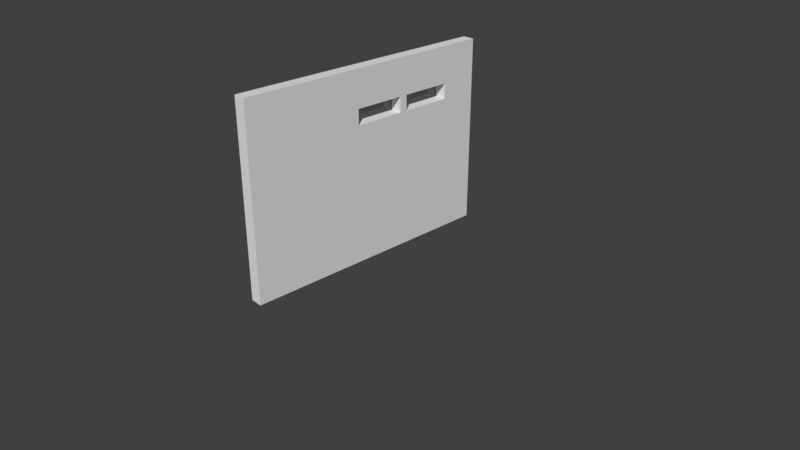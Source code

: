 # Source: solid_wall_left.blend  (saved by Blender 2.79.0; exported with 4.5.12 LTS)
import bpy
from mathutils import Matrix  # noqa: F401  (used for matrix-valued properties, if any)

bpy.ops.wm.read_factory_settings(use_empty=True)
scene = bpy.context.scene
scene.name = 'Scene'

# ---- collections
col_collection_1 = bpy.data.collections.new('Collection 1'); scene.collection.children.link(col_collection_1)

# ---- materials (node trees are filled in below, after node groups)
mat_glass = bpy.data.materials.new('glass')
mat_glass.alpha_threshold = 0.0
mat_glass.diffuse_color = (0.3821, 0.6525, 0.8, 1.0)
mat_glass.roughness = 0.5
mat_material = bpy.data.materials.new('Material')
mat_material.alpha_threshold = 0.0
mat_material.roughness = 0.5
mat_material.line_color = (0.0, 0.0, 0.0, 1.0)

# ---- material node trees
mat_glass.use_nodes = True; mat_glass.node_tree.nodes.clear()
_N = mat_glass.node_tree.nodes; _L = mat_glass.node_tree.links
n0 = _N.new('ShaderNodeOutputMaterial'); n0.name = 'Material Output'; n0.location = (300, 300)
n1 = _N.new('ShaderNodeBsdfGlass'); n1.name = 'Glass BSDF'; n1.location = (-129, 366)
n1.distribution = 'BECKMANN'
n1.inputs[2].default_value = 1.45
n2 = _N.new('ShaderNodeMixShader'); n2.name = 'Mix Shader'; n2.location = (104, 307)
n2.inputs[0].default_value = 0.08015
n3 = _N.new('ShaderNodeBsdfDiffuse'); n3.name = 'Diffuse BSDF'; n3.location = (-178, 132)
n3.inputs[0].default_value = (0.1087, 0.03781, 0.01353, 1.0)
_L.new(n2.outputs[0], n0.inputs[0])
_L.new(n1.outputs[0], n2.inputs[1])
_L.new(n3.outputs[0], n2.inputs[2])
n0.is_active_output = True

# ---- world
world_world = bpy.data.worlds.new('World'); scene.world = world_world
world_world.color = (0.05088, 0.05088, 0.05088)
world_world.use_sun_shadow = False
world_world.sun_shadow_jitter_overblur = 0.0
world_world.cycles.sampling_method = 'MANUAL'

# ---- cameras
cam_camera = bpy.data.cameras.new('Camera')
cam_camera.clip_end = 100.0
cam_camera.lens = 35.0
cam_camera.sensor_width = 32.0
cam_camera.sensor_height = 18.0
cam_camera.ortho_scale = 7.314
cam_camera.dof.focus_distance = 0.0

# ---- meshes
me_plane = bpy.data.meshes.new('Plane')
me_plane.from_pydata([(-0.07202, -0.4215, 2.352), (-0.07202, -0.4215, 1.508), (-0.07202, 1.579, 2.352), (-0.07202, 1.579, 1.508)], [], [(0, 1, 3, 2)])
me_plane.materials.append(mat_glass)
me_plane.use_remesh_preserve_volume = False
me_plane.use_remesh_preserve_attributes = False
me_plane.use_mirror_vertex_groups = False
me_plane.update()
me_cube_002 = bpy.data.meshes.new('Cube.002')
me_cube_002.from_pydata([(1.0, 1.0, 0.0), (1.0, -1.0, 0.0), (-1.0, -1.0, 0.0), (-1.0, 1.0, 0.0), (1.0, 1.0, 2.0), (1.0, -1.0, 2.0), (-1.0, -1.0, 2.0), (-1.0, 1.0, 2.0), (-1.0, 0.3305, 1.45), (1.0, 0.3305, 1.45), (-1.0, 0.7139, 1.45), (1.0, 0.7139, 1.45), (-1.0, 0.7139, 1.613), (1.0, 0.7139, 1.613), (-1.0, 0.3305, 1.613), (1.0, 0.3305, 1.613), (-1.0, -0.1106, 1.45), (1.0, -0.1106, 1.45), (-1.0, 0.2728, 1.45), (1.0, 0.2728, 1.45), (1.0, 0.2728, 1.613), (-1.0, 0.2728, 1.613), (-1.0, 0.2728, 1.474), (1.0, 0.2728, 1.474), (-1.0, -0.1106, 1.613), (1.0, -0.1106, 1.613), (1.0, -0.06274, 1.613)], [], [(0, 1, 2, 3), (4, 7, 6, 5), (0, 4, 13, 11, 9, 23, 19, 17, 25, 26, 5, 1), (1, 5, 6, 2), (2, 6, 24, 16, 18, 22, 8, 10, 7, 3), (4, 0, 3, 7), (10, 11, 13, 12), (5, 26, 20, 23, 9, 15, 13, 4), (8, 9, 11, 10), (15, 14, 12, 13), (7, 10, 12, 14, 6), (9, 8, 14, 15), (18, 19, 23, 20, 21, 22), (16, 17, 19, 18), (25, 24, 21, 20, 26), (8, 22, 21, 24, 6, 14), (17, 16, 24, 25)])
me_cube_002.materials.append(mat_material)
me_cube_002.use_remesh_preserve_volume = False
me_cube_002.use_remesh_preserve_attributes = False
me_cube_002.use_mirror_vertex_groups = False
me_cube_002.update()

# ---- objects
ob_plane = bpy.data.objects.new('Plane', me_plane)
ob_wall = bpy.data.objects.new('wall', me_cube_002)
ob_camera = bpy.data.objects.new('Camera', cam_camera)

# ---- transforms, parenting, visibility, modifiers, constraints
ob_plane.location = (0.0, 0.0, 0.0)
ob_plane.lineart.crease_threshold = 0.0
ob_wall.location = (0.0, 0.0, 0.0)
ob_wall.scale = (0.08, 1.75, 1.25)
ob_wall.lock_rotations_4d = False
ob_wall.empty_display_type = 'ARROWS'
ob_wall.lineart.crease_threshold = 0.0
ob_camera.location = (7.481, -6.508, 5.344)
ob_camera.rotation_euler = (1.109, 0.0, 0.8149)
ob_camera.lock_rotations_4d = False
ob_camera.empty_display_type = 'ARROWS'
ob_camera.color = (0.0, 0.0, 0.0, 0.0)
ob_camera.display_type = 'WIRE'
ob_camera.lineart.crease_threshold = 0.0

# ---- collection membership
col_collection_1.objects.link(ob_plane)
col_collection_1.objects.link(ob_wall)
col_collection_1.objects.link(ob_camera)

# ---- scene / render settings (as saved in the file)
scene.camera = ob_camera
scene.frame_start = 1; scene.frame_end = 250; scene.frame_set(1)
scene.render.engine = 'CYCLES'
scene.render.resolution_percentage = 50
scene.render.dither_intensity = 0.0
scene.cycles.use_denoising = False
scene.cycles.samples = 128
scene.cycles.sampling_pattern = 'TABULATED_SOBOL'
scene.cycles.use_adaptive_sampling = False
scene.cycles.use_light_tree = False
scene.cycles.blur_glossy = 0.0
scene.cycles.sample_clamp_indirect = 0.0
scene.view_settings.view_transform = 'Standard'
bpy.context.view_layer.update()

# ---- added for rendering (the .blend has no usable light): sun
light_auto_sun = bpy.data.lights.new('AutoSun', 'SUN')
light_auto_sun.energy = 3.0
light_auto_sun.angle = 0.0523599
ob_auto_sun = bpy.data.objects.new('AutoSun', light_auto_sun)
scene.collection.objects.link(ob_auto_sun)
ob_auto_sun.rotation_euler = (0.872665, 0.174533, 0.523599)
bpy.context.view_layer.update()
